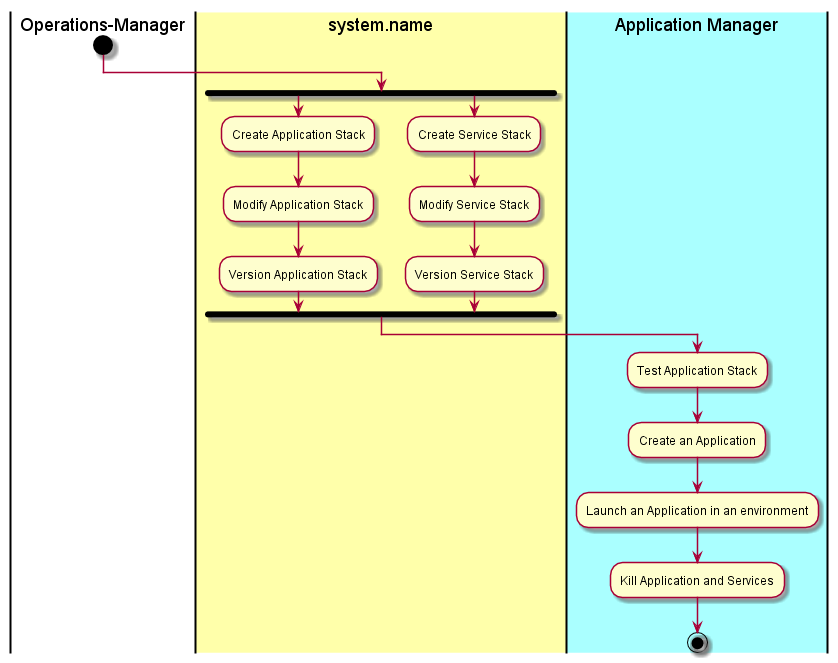

The diagram above was rendered by PlantUML. Its source (embedded in the PNG):
@startuml
|Operations-Manager|
start
|#ffffaa|system.name|
fork
:Create Application Stack;
:Modify Application Stack;
:Version Application Stack;
fork again
:Create Service Stack;
:Modify Service Stack;
:Version Service Stack;
fork end
|#aaffff|Application Manager|
:Test Application Stack;
:Create an Application;
:Launch an Application in an environment;
:Kill Application and Services;
stop
@enduml